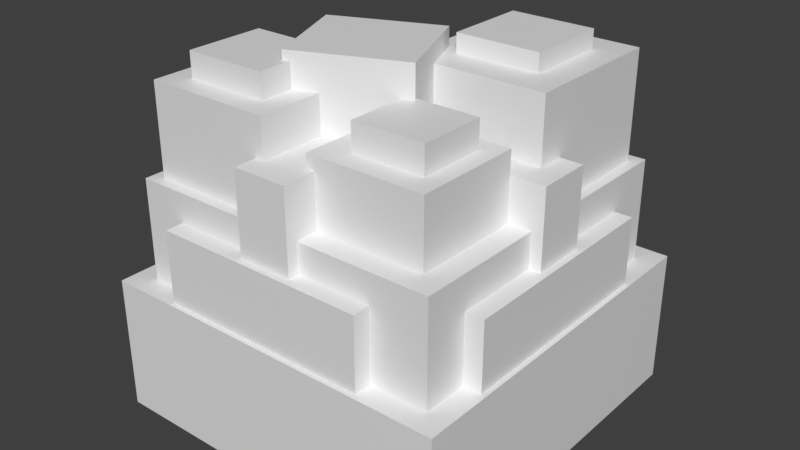 # Source: tcwildlands_gossan.blend  (saved by Blender 5.3.31; exported with 4.5.12 LTS)
import bpy
from mathutils import Matrix  # noqa: F401  (used for matrix-valued properties, if any)

bpy.ops.wm.read_factory_settings(use_empty=True)
scene = bpy.context.scene
scene.name = 'Scene'

# ---- materials (node trees are filled in below, after node groups)
mat_tcwildlands_gossan_preview = bpy.data.materials.new('tcwildlands_gossan_preview')

# ---- material node trees
mat_tcwildlands_gossan_preview.use_nodes = True; mat_tcwildlands_gossan_preview.node_tree.nodes.clear()
_N = mat_tcwildlands_gossan_preview.node_tree.nodes; _L = mat_tcwildlands_gossan_preview.node_tree.links
n0 = _N.new('ShaderNodeBsdfPrincipled'); n0.name = 'Principled BSDF'; n0.location = (-200, 100)
n0.inputs[10].default_value = 0.005
n1 = _N.new('ShaderNodeOutputMaterial'); n1.name = 'Material Output'; n1.location = (200, 100)
_L.new(n0.outputs[0], n1.inputs[0])
n1.is_active_output = True

# ---- world
world_bakeworld = bpy.data.worlds.new('BakeWorld'); scene.world = world_bakeworld
world_bakeworld.use_nodes = True; world_bakeworld.node_tree.nodes.clear()
_N = world_bakeworld.node_tree.nodes; _L = world_bakeworld.node_tree.links
n0 = _N.new('ShaderNodeBackground'); n0.name = 'Background'; n0.location = (-200, 100)
n0.inputs[0].default_value = (0.05, 0.05, 0.05, 1.0)
n1 = _N.new('ShaderNodeOutputWorld'); n1.name = 'World Output'; n1.location = (200, 100)
_L.new(n0.outputs[0], n1.inputs[0])
n1.is_active_output = True
world_bakeworld.light_settings.distance = 0.14

# ---- meshes
me_gossan_elem_00 = bpy.data.meshes.new('gossan_elem_00')
me_gossan_elem_00.from_pydata([(-0.5, -0.5, 0.0), (0.5, -0.5, 0.0), (0.5, 0.5, 0.0), (-0.5, 0.5, 0.0), (-0.5, -0.5, 0.375), (0.5, -0.5, 0.375), (0.5, 0.5, 0.375), (-0.5, 0.5, 0.375)], [], [(0, 1, 5, 4), (2, 3, 7, 6), (3, 0, 4, 7), (1, 2, 6, 5), (4, 5, 6, 7), (3, 2, 1, 0)])
me_gossan_elem_00.materials.append(mat_tcwildlands_gossan_preview)
me_gossan_elem_00.update()
me_gossan_elem_01 = bpy.data.meshes.new('gossan_elem_01')
me_gossan_elem_01.from_pydata([(-0.4375, -0.4375, 0.375), (0.4375, -0.4375, 0.375), (0.4375, 0.4375, 0.375), (-0.4375, 0.4375, 0.375), (-0.4375, -0.4375, 0.6562), (0.4375, -0.4375, 0.6562), (0.4375, 0.4375, 0.6562), (-0.4375, 0.4375, 0.6562)], [], [(0, 1, 5, 4), (2, 3, 7, 6), (3, 0, 4, 7), (1, 2, 6, 5), (4, 5, 6, 7), (3, 2, 1, 0)])
me_gossan_elem_01.materials.append(mat_tcwildlands_gossan_preview)
me_gossan_elem_01.update()
me_gossan_elem_02 = bpy.data.meshes.new('gossan_elem_02')
me_gossan_elem_02.from_pydata([(-0.4062, -0.4062, 0.6562), (-0.05, -0.4062, 0.6562), (-0.05, -0.0625, 0.6562), (-0.4062, -0.0625, 0.6562), (-0.4062, -0.4062, 0.9062), (-0.05, -0.4062, 0.9062), (-0.05, -0.0625, 0.9062), (-0.4062, -0.0625, 0.9062)], [], [(0, 1, 5, 4), (2, 3, 7, 6), (3, 0, 4, 7), (1, 2, 6, 5), (4, 5, 6, 7), (3, 2, 1, 0)])
me_gossan_elem_02.materials.append(mat_tcwildlands_gossan_preview)
me_gossan_elem_02.update()
me_gossan_elem_03 = bpy.data.meshes.new('gossan_elem_03')
me_gossan_elem_03.from_pydata([(0.0125, 0.0, 0.6562), (0.4062, 0.0, 0.6562), (0.4062, 0.4062, 0.6562), (0.0125, 0.4062, 0.6562), (0.0125, 0.0, 0.95), (0.4062, 0.0, 0.95), (0.4062, 0.4062, 0.95), (0.0125, 0.4062, 0.95)], [], [(0, 1, 5, 4), (2, 3, 7, 6), (3, 0, 4, 7), (1, 2, 6, 5), (4, 5, 6, 7), (3, 2, 1, 0)])
me_gossan_elem_03.materials.append(mat_tcwildlands_gossan_preview)
me_gossan_elem_03.update()
me_gossan_elem_04 = bpy.data.meshes.new('gossan_elem_04')
me_gossan_elem_04.from_pydata([(0.05, -0.375, 0.6562), (0.375, -0.375, 0.6562), (0.375, -0.075, 0.6562), (0.05, -0.075, 0.6562), (0.05, -0.375, 0.8375), (0.375, -0.375, 0.8375), (0.375, -0.075, 0.8375), (0.05, -0.075, 0.8375)], [], [(0, 1, 5, 4), (2, 3, 7, 6), (3, 0, 4, 7), (1, 2, 6, 5), (4, 5, 6, 7), (3, 2, 1, 0)])
me_gossan_elem_04.materials.append(mat_tcwildlands_gossan_preview)
me_gossan_elem_04.update()
me_gossan_elem_05 = bpy.data.meshes.new('gossan_elem_05')
me_gossan_elem_05.from_pydata([(-0.375, 0.03125, 0.6562), (-0.075, 0.03125, 0.6562), (-0.075, 0.375, 0.6562), (-0.375, 0.375, 0.6562), (-0.375, 0.03125, 0.8625), (-0.075, 0.03125, 0.8625), (-0.075, 0.375, 0.8625), (-0.375, 0.375, 0.8625)], [], [(0, 1, 5, 4), (2, 3, 7, 6), (3, 0, 4, 7), (1, 2, 6, 5), (4, 5, 6, 7), (3, 2, 1, 0)])
me_gossan_elem_05.materials.append(mat_tcwildlands_gossan_preview)
me_gossan_elem_05.update()
me_gossan_elem_06 = bpy.data.meshes.new('gossan_elem_06')
me_gossan_elem_06.from_pydata([(-0.2188, -0.1875, 0.6562), (0.09375, -0.1875, 0.6562), (0.09375, 0.09375, 0.6562), (-0.2188, 0.09375, 0.6562), (-0.2188, -0.1875, 1.0), (0.09375, -0.1875, 1.0), (0.09375, 0.09375, 1.0), (-0.2188, 0.09375, 1.0)], [], [(0, 1, 5, 4), (2, 3, 7, 6), (3, 0, 4, 7), (1, 2, 6, 5), (4, 5, 6, 7), (3, 2, 1, 0)])
me_gossan_elem_06.materials.append(mat_tcwildlands_gossan_preview)
me_gossan_elem_06.update()
me_gossan_elem_07 = bpy.data.meshes.new('gossan_elem_07')
me_gossan_elem_07.from_pydata([(-0.075, -0.4688, 0.3875), (0.075, -0.4688, 0.3875), (0.075, 0.4688, 0.3875), (-0.075, 0.4688, 0.3875), (-0.075, -0.4688, 0.8), (0.075, -0.4688, 0.8), (0.075, 0.4688, 0.8), (-0.075, 0.4688, 0.8)], [], [(0, 1, 5, 4), (2, 3, 7, 6), (3, 0, 4, 7), (1, 2, 6, 5), (4, 5, 6, 7), (3, 2, 1, 0)])
me_gossan_elem_07.materials.append(mat_tcwildlands_gossan_preview)
me_gossan_elem_07.update()
me_gossan_elem_08 = bpy.data.meshes.new('gossan_elem_08')
me_gossan_elem_08.from_pydata([(-0.4688, -0.075, 0.3875), (0.4688, -0.075, 0.3875), (0.4688, 0.075, 0.3875), (-0.4688, 0.075, 0.3875), (-0.4688, -0.075, 0.775), (0.4688, -0.075, 0.775), (0.4688, 0.075, 0.775), (-0.4688, 0.075, 0.775)], [], [(0, 1, 5, 4), (2, 3, 7, 6), (3, 0, 4, 7), (1, 2, 6, 5), (4, 5, 6, 7), (3, 2, 1, 0)])
me_gossan_elem_08.materials.append(mat_tcwildlands_gossan_preview)
me_gossan_elem_08.update()
me_gossan_elem_09 = bpy.data.meshes.new('gossan_elem_09')
me_gossan_elem_09.from_pydata([(-0.3125, -0.4875, 0.3438), (0.2812, -0.4875, 0.3438), (0.2812, -0.375, 0.3438), (-0.3125, -0.375, 0.3438), (-0.3125, -0.4875, 0.575), (0.2812, -0.4875, 0.575), (0.2812, -0.375, 0.575), (-0.3125, -0.375, 0.575)], [], [(0, 1, 5, 4), (2, 3, 7, 6), (3, 0, 4, 7), (1, 2, 6, 5), (4, 5, 6, 7), (3, 2, 1, 0)])
me_gossan_elem_09.materials.append(mat_tcwildlands_gossan_preview)
me_gossan_elem_09.update()
me_gossan_elem_10 = bpy.data.meshes.new('gossan_elem_10')
me_gossan_elem_10.from_pydata([(-0.2812, 0.375, 0.3438), (0.3125, 0.375, 0.3438), (0.3125, 0.4875, 0.3438), (-0.2812, 0.4875, 0.3438), (-0.2812, 0.375, 0.5625), (0.3125, 0.375, 0.5625), (0.3125, 0.4875, 0.5625), (-0.2812, 0.4875, 0.5625)], [], [(0, 1, 5, 4), (2, 3, 7, 6), (3, 0, 4, 7), (1, 2, 6, 5), (4, 5, 6, 7), (3, 2, 1, 0)])
me_gossan_elem_10.materials.append(mat_tcwildlands_gossan_preview)
me_gossan_elem_10.update()
me_gossan_elem_11 = bpy.data.meshes.new('gossan_elem_11')
me_gossan_elem_11.from_pydata([(-0.4875, -0.2812, 0.3438), (-0.375, -0.2812, 0.3438), (-0.375, 0.2812, 0.3438), (-0.4875, 0.2812, 0.3438), (-0.4875, -0.2812, 0.5875), (-0.375, -0.2812, 0.5875), (-0.375, 0.2812, 0.5875), (-0.4875, 0.2812, 0.5875)], [], [(0, 1, 5, 4), (2, 3, 7, 6), (3, 0, 4, 7), (1, 2, 6, 5), (4, 5, 6, 7), (3, 2, 1, 0)])
me_gossan_elem_11.materials.append(mat_tcwildlands_gossan_preview)
me_gossan_elem_11.update()
me_gossan_elem_12 = bpy.data.meshes.new('gossan_elem_12')
me_gossan_elem_12.from_pydata([(0.375, -0.3125, 0.3438), (0.4875, -0.3125, 0.3438), (0.4875, 0.3, 0.3438), (0.375, 0.3, 0.3438), (0.375, -0.3125, 0.5625), (0.4875, -0.3125, 0.5625), (0.4875, 0.3, 0.5625), (0.375, 0.3, 0.5625)], [], [(0, 1, 5, 4), (2, 3, 7, 6), (3, 0, 4, 7), (1, 2, 6, 5), (4, 5, 6, 7), (3, 2, 1, 0)])
me_gossan_elem_12.materials.append(mat_tcwildlands_gossan_preview)
me_gossan_elem_12.update()
me_gossan_elem_13 = bpy.data.meshes.new('gossan_elem_13')
me_gossan_elem_13.from_pydata([(-0.3438, -0.3438, 0.9062), (-0.1125, -0.3438, 0.9062), (-0.1125, -0.125, 0.9062), (-0.3438, -0.125, 0.9062), (-0.3438, -0.3438, 0.975), (-0.1125, -0.3438, 0.975), (-0.1125, -0.125, 0.975), (-0.3438, -0.125, 0.975)], [], [(0, 1, 5, 4), (2, 3, 7, 6), (3, 0, 4, 7), (1, 2, 6, 5), (4, 5, 6, 7), (3, 2, 1, 0)])
me_gossan_elem_13.materials.append(mat_tcwildlands_gossan_preview)
me_gossan_elem_13.update()
me_gossan_elem_14 = bpy.data.meshes.new('gossan_elem_14')
me_gossan_elem_14.from_pydata([(0.09375, 0.09375, 0.95), (0.325, 0.09375, 0.95), (0.325, 0.325, 0.95), (0.09375, 0.325, 0.95), (0.09375, 0.09375, 1.0), (0.325, 0.09375, 1.0), (0.325, 0.325, 1.0), (0.09375, 0.325, 1.0)], [], [(0, 1, 5, 4), (2, 3, 7, 6), (3, 0, 4, 7), (1, 2, 6, 5), (4, 5, 6, 7), (3, 2, 1, 0)])
me_gossan_elem_14.materials.append(mat_tcwildlands_gossan_preview)
me_gossan_elem_14.update()
me_gossan_elem_15 = bpy.data.meshes.new('gossan_elem_15')
me_gossan_elem_15.from_pydata([(0.125, -0.3125, 0.8375), (0.325, -0.3125, 0.8375), (0.325, -0.125, 0.8375), (0.125, -0.125, 0.8375), (0.125, -0.3125, 0.9125), (0.325, -0.3125, 0.9125), (0.325, -0.125, 0.9125), (0.125, -0.125, 0.9125)], [], [(0, 1, 5, 4), (2, 3, 7, 6), (3, 0, 4, 7), (1, 2, 6, 5), (4, 5, 6, 7), (3, 2, 1, 0)])
me_gossan_elem_15.materials.append(mat_tcwildlands_gossan_preview)
me_gossan_elem_15.update()

# ---- objects
ob_plinth = bpy.data.objects.new('plinth', me_gossan_elem_00)
ob_terrace_mid = bpy.data.objects.new('terrace_mid', me_gossan_elem_01)
ob_boxwork_nw = bpy.data.objects.new('boxwork_nw', me_gossan_elem_02)
ob_boxwork_se = bpy.data.objects.new('boxwork_se', me_gossan_elem_03)
ob_boxwork_ne = bpy.data.objects.new('boxwork_ne', me_gossan_elem_04)
ob_boxwork_sw = bpy.data.objects.new('boxwork_sw', me_gossan_elem_05)
ob_limonite_spire_1 = bpy.data.objects.new('limonite_spire_1', me_gossan_elem_06)
ob_hematite_rib_ns = bpy.data.objects.new('hematite_rib_ns', me_gossan_elem_07)
ob_hematite_rib_ew = bpy.data.objects.new('hematite_rib_ew', me_gossan_elem_08)
ob_buttress_n = bpy.data.objects.new('buttress_n', me_gossan_elem_09)
ob_buttress_s = bpy.data.objects.new('buttress_s', me_gossan_elem_10)
ob_buttress_w = bpy.data.objects.new('buttress_w', me_gossan_elem_11)
ob_buttress_e = bpy.data.objects.new('buttress_e', me_gossan_elem_12)
ob_crust_cap_nw = bpy.data.objects.new('crust_cap_nw', me_gossan_elem_13)
ob_crust_cap_se = bpy.data.objects.new('crust_cap_se', me_gossan_elem_14)
ob_ochre_ledge = bpy.data.objects.new('ochre_ledge', me_gossan_elem_15)

# ---- transforms, parenting, visibility, modifiers, constraints
ob_plinth.location = (0.0, 0.0, 0.0)
ob_terrace_mid.location = (0.0, 0.0, 0.0)
ob_boxwork_nw.location = (0.0, 0.0, 0.0)
ob_boxwork_se.location = (0.0, 0.0, 0.0)
ob_boxwork_ne.location = (0.0, 0.0, 0.0)
ob_boxwork_sw.location = (0.0, 0.0, 0.0)
ob_limonite_spire_1.location = (0.0, 0.0, 0.0)
ob_limonite_spire_1.rotation_euler = (0.0, 0.0, 0.3927)
ob_hematite_rib_ns.location = (0.0, 0.0, 0.0)
ob_hematite_rib_ew.location = (0.0, 0.0, 0.0)
ob_buttress_n.location = (0.0, 0.0, 0.0)
ob_buttress_s.location = (0.0, 0.0, 0.0)
ob_buttress_w.location = (0.0, 0.0, 0.0)
ob_buttress_e.location = (0.0, 0.0, 0.0)
ob_crust_cap_nw.location = (0.0, 0.0, 0.0)
ob_crust_cap_se.location = (0.0, 0.0, 0.0)
ob_ochre_ledge.location = (0.0, 0.0, 0.0)

# ---- collection membership
scene.collection.objects.link(ob_plinth)
scene.collection.objects.link(ob_terrace_mid)
scene.collection.objects.link(ob_boxwork_nw)
scene.collection.objects.link(ob_boxwork_se)
scene.collection.objects.link(ob_boxwork_ne)
scene.collection.objects.link(ob_boxwork_sw)
scene.collection.objects.link(ob_limonite_spire_1)
scene.collection.objects.link(ob_hematite_rib_ns)
scene.collection.objects.link(ob_hematite_rib_ew)
scene.collection.objects.link(ob_buttress_n)
scene.collection.objects.link(ob_buttress_s)
scene.collection.objects.link(ob_buttress_w)
scene.collection.objects.link(ob_buttress_e)
scene.collection.objects.link(ob_crust_cap_nw)
scene.collection.objects.link(ob_crust_cap_se)
scene.collection.objects.link(ob_ochre_ledge)

# ---- scene / render settings (as saved in the file)
scene.frame_start = 1; scene.frame_end = 250; scene.frame_set(1)
scene.render.engine = 'CYCLES'
scene.render.bake_bias = 0.0
scene.render.bake_samples = 0
scene.render.compositor_device = 'GPU'
scene.cycles.use_denoising = False
scene.cycles.samples = 1
scene.eevee.use_volume_custom_range = False
scene.eevee.fast_gi_thickness_near = 0.1
scene.eevee.fast_gi_thickness_far = 0.0
scene.eevee.ray_tracing_options.screen_trace_thickness = 0.1
scene.view_settings.view_transform = 'Standard'
bpy.context.view_layer.update()

# ---- added for rendering (the .blend has no active camera and no usable light): camera, sun
cam_auto = bpy.data.cameras.new('AutoCamera')
cam_auto.lens = 50.0
cam_auto.sensor_width = 36.0
cam_auto.clip_end = 1000.0
ob_auto_camera = bpy.data.objects.new('AutoCamera', cam_auto)
scene.collection.objects.link(ob_auto_camera)
ob_auto_camera.location = (1.60254, -1.92304, 1.78203)
ob_auto_camera.rotation_euler = (1.09748, -7.21219e-08, 0.694738)
scene.camera = ob_auto_camera
light_auto_sun = bpy.data.lights.new('AutoSun', 'SUN')
light_auto_sun.energy = 3.0
light_auto_sun.angle = 0.0523599
ob_auto_sun = bpy.data.objects.new('AutoSun', light_auto_sun)
scene.collection.objects.link(ob_auto_sun)
ob_auto_sun.rotation_euler = (0.872665, 0.174533, 0.523599)
bpy.context.view_layer.update()
